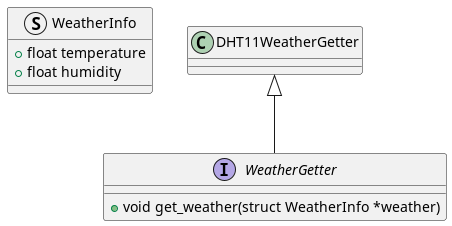

The diagram above was rendered by PlantUML. Its source (embedded in the PNG):
@startuml Weather UML


struct WeatherInfo {
    + float temperature
    + float humidity
}

interface WeatherGetter {
    + void get_weather(struct WeatherInfo *weather)
}

DHT11WeatherGetter <|-- WeatherGetter

@enduml